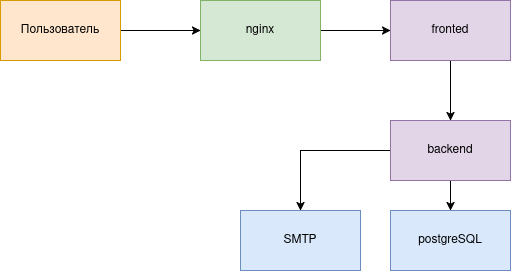

The diagram above was exported from draw.io. Its source (the exported page's mxGraphModel, read from the mxfile embedded in the PNG):
<mxGraphModel dx="1434" dy="758" grid="1" gridSize="10" guides="1" tooltips="1" connect="1" arrows="1" fold="1" page="1" pageScale="1" pageWidth="827" pageHeight="1169" math="0" shadow="0">
  <root>
    <mxCell id="0" />
    <mxCell id="1" parent="0" />
    <mxCell id="H3ZpZB3ar8nRq91Qk7Wq-7" style="edgeStyle=orthogonalEdgeStyle;rounded=0;orthogonalLoop=1;jettySize=auto;html=1;exitX=1;exitY=0.5;exitDx=0;exitDy=0;entryX=0;entryY=0.5;entryDx=0;entryDy=0;" edge="1" parent="1" source="H3ZpZB3ar8nRq91Qk7Wq-1" target="H3ZpZB3ar8nRq91Qk7Wq-2">
      <mxGeometry relative="1" as="geometry" />
    </mxCell>
    <mxCell id="H3ZpZB3ar8nRq91Qk7Wq-1" value="Пользователь" style="rounded=0;whiteSpace=wrap;html=1;fillColor=#ffe6cc;strokeColor=#d79b00;" vertex="1" parent="1">
      <mxGeometry x="160" y="360" width="120" height="60" as="geometry" />
    </mxCell>
    <mxCell id="H3ZpZB3ar8nRq91Qk7Wq-8" style="edgeStyle=orthogonalEdgeStyle;rounded=0;orthogonalLoop=1;jettySize=auto;html=1;exitX=1;exitY=0.5;exitDx=0;exitDy=0;entryX=0;entryY=0.5;entryDx=0;entryDy=0;" edge="1" parent="1" source="H3ZpZB3ar8nRq91Qk7Wq-2" target="H3ZpZB3ar8nRq91Qk7Wq-3">
      <mxGeometry relative="1" as="geometry" />
    </mxCell>
    <mxCell id="H3ZpZB3ar8nRq91Qk7Wq-2" value="nginx" style="rounded=0;whiteSpace=wrap;html=1;fillColor=#d5e8d4;strokeColor=#82b366;" vertex="1" parent="1">
      <mxGeometry x="360" y="360" width="120" height="60" as="geometry" />
    </mxCell>
    <mxCell id="H3ZpZB3ar8nRq91Qk7Wq-9" style="edgeStyle=orthogonalEdgeStyle;rounded=0;orthogonalLoop=1;jettySize=auto;html=1;exitX=0.5;exitY=1;exitDx=0;exitDy=0;entryX=0.5;entryY=0;entryDx=0;entryDy=0;" edge="1" parent="1" source="H3ZpZB3ar8nRq91Qk7Wq-3" target="H3ZpZB3ar8nRq91Qk7Wq-4">
      <mxGeometry relative="1" as="geometry" />
    </mxCell>
    <mxCell id="H3ZpZB3ar8nRq91Qk7Wq-3" value="fronted" style="rounded=0;whiteSpace=wrap;html=1;fillColor=#e1d5e7;strokeColor=#9673a6;" vertex="1" parent="1">
      <mxGeometry x="550" y="360" width="120" height="60" as="geometry" />
    </mxCell>
    <mxCell id="H3ZpZB3ar8nRq91Qk7Wq-10" style="edgeStyle=orthogonalEdgeStyle;rounded=0;orthogonalLoop=1;jettySize=auto;html=1;exitX=0.5;exitY=1;exitDx=0;exitDy=0;entryX=0.5;entryY=0;entryDx=0;entryDy=0;" edge="1" parent="1" source="H3ZpZB3ar8nRq91Qk7Wq-4" target="H3ZpZB3ar8nRq91Qk7Wq-6">
      <mxGeometry relative="1" as="geometry" />
    </mxCell>
    <mxCell id="H3ZpZB3ar8nRq91Qk7Wq-11" style="edgeStyle=orthogonalEdgeStyle;rounded=0;orthogonalLoop=1;jettySize=auto;html=1;exitX=0;exitY=0.5;exitDx=0;exitDy=0;" edge="1" parent="1" source="H3ZpZB3ar8nRq91Qk7Wq-4" target="H3ZpZB3ar8nRq91Qk7Wq-5">
      <mxGeometry relative="1" as="geometry" />
    </mxCell>
    <mxCell id="H3ZpZB3ar8nRq91Qk7Wq-4" value="backend" style="rounded=0;whiteSpace=wrap;html=1;fillColor=#e1d5e7;strokeColor=#9673a6;" vertex="1" parent="1">
      <mxGeometry x="550" y="480" width="120" height="60" as="geometry" />
    </mxCell>
    <mxCell id="H3ZpZB3ar8nRq91Qk7Wq-5" value="SMTP" style="rounded=0;whiteSpace=wrap;html=1;fillColor=#dae8fc;strokeColor=#6c8ebf;" vertex="1" parent="1">
      <mxGeometry x="400" y="570" width="120" height="60" as="geometry" />
    </mxCell>
    <mxCell id="H3ZpZB3ar8nRq91Qk7Wq-6" value="postgreSQL" style="rounded=0;whiteSpace=wrap;html=1;fillColor=#dae8fc;strokeColor=#6c8ebf;" vertex="1" parent="1">
      <mxGeometry x="550" y="570" width="120" height="60" as="geometry" />
    </mxCell>
  </root>
</mxGraphModel>